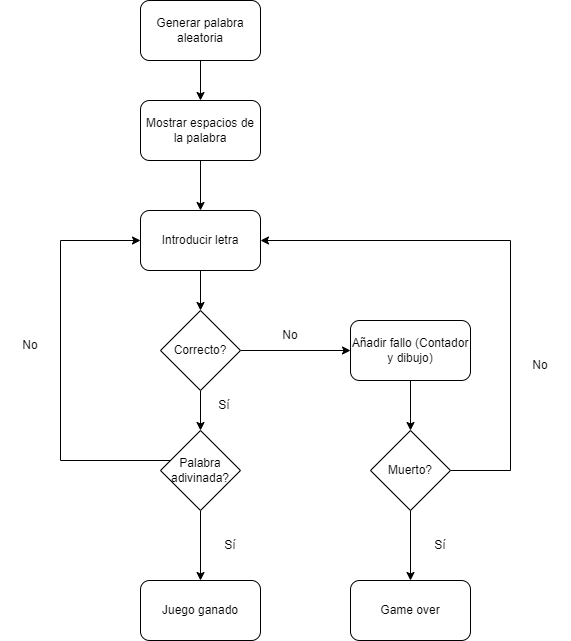

The diagram above was exported from draw.io. Its source (the exported page's mxGraphModel, read from the mxfile embedded in the PNG):
<mxGraphModel dx="1196" dy="752" grid="1" gridSize="10" guides="1" tooltips="1" connect="1" arrows="1" fold="1" page="1" pageScale="1" pageWidth="827" pageHeight="1169" math="0" shadow="0">
  <root>
    <mxCell id="WIyWlLk6GJQsqaUBKTNV-0" />
    <mxCell id="WIyWlLk6GJQsqaUBKTNV-1" parent="WIyWlLk6GJQsqaUBKTNV-0" />
    <mxCell id="FMGzr_8mgL4rCEyX0z3a-11" style="edgeStyle=orthogonalEdgeStyle;rounded=0;orthogonalLoop=1;jettySize=auto;html=1;exitX=0.5;exitY=1;exitDx=0;exitDy=0;entryX=0.5;entryY=0;entryDx=0;entryDy=0;" edge="1" parent="WIyWlLk6GJQsqaUBKTNV-1" source="FMGzr_8mgL4rCEyX0z3a-0" target="FMGzr_8mgL4rCEyX0z3a-2">
      <mxGeometry relative="1" as="geometry" />
    </mxCell>
    <mxCell id="FMGzr_8mgL4rCEyX0z3a-0" value="Generar palabra aleatoria" style="rounded=1;whiteSpace=wrap;html=1;" vertex="1" parent="WIyWlLk6GJQsqaUBKTNV-1">
      <mxGeometry x="330" y="40" width="120" height="60" as="geometry" />
    </mxCell>
    <mxCell id="FMGzr_8mgL4rCEyX0z3a-12" style="edgeStyle=orthogonalEdgeStyle;rounded=0;orthogonalLoop=1;jettySize=auto;html=1;exitX=0.5;exitY=1;exitDx=0;exitDy=0;entryX=0.5;entryY=0;entryDx=0;entryDy=0;" edge="1" parent="WIyWlLk6GJQsqaUBKTNV-1" source="FMGzr_8mgL4rCEyX0z3a-2" target="FMGzr_8mgL4rCEyX0z3a-3">
      <mxGeometry relative="1" as="geometry" />
    </mxCell>
    <mxCell id="FMGzr_8mgL4rCEyX0z3a-2" value="Mostrar espacios de la palabra" style="rounded=1;whiteSpace=wrap;html=1;" vertex="1" parent="WIyWlLk6GJQsqaUBKTNV-1">
      <mxGeometry x="330" y="140" width="120" height="60" as="geometry" />
    </mxCell>
    <mxCell id="FMGzr_8mgL4rCEyX0z3a-13" style="edgeStyle=orthogonalEdgeStyle;rounded=0;orthogonalLoop=1;jettySize=auto;html=1;exitX=0.5;exitY=1;exitDx=0;exitDy=0;entryX=0.5;entryY=0;entryDx=0;entryDy=0;" edge="1" parent="WIyWlLk6GJQsqaUBKTNV-1" source="FMGzr_8mgL4rCEyX0z3a-3" target="FMGzr_8mgL4rCEyX0z3a-4">
      <mxGeometry relative="1" as="geometry" />
    </mxCell>
    <mxCell id="FMGzr_8mgL4rCEyX0z3a-3" value="Introducir letra" style="rounded=1;whiteSpace=wrap;html=1;" vertex="1" parent="WIyWlLk6GJQsqaUBKTNV-1">
      <mxGeometry x="330" y="250" width="120" height="60" as="geometry" />
    </mxCell>
    <mxCell id="FMGzr_8mgL4rCEyX0z3a-14" style="edgeStyle=orthogonalEdgeStyle;rounded=0;orthogonalLoop=1;jettySize=auto;html=1;exitX=0.5;exitY=1;exitDx=0;exitDy=0;entryX=0.5;entryY=0;entryDx=0;entryDy=0;" edge="1" parent="WIyWlLk6GJQsqaUBKTNV-1" source="FMGzr_8mgL4rCEyX0z3a-4" target="FMGzr_8mgL4rCEyX0z3a-8">
      <mxGeometry relative="1" as="geometry" />
    </mxCell>
    <mxCell id="FMGzr_8mgL4rCEyX0z3a-16" style="edgeStyle=orthogonalEdgeStyle;rounded=0;orthogonalLoop=1;jettySize=auto;html=1;exitX=1;exitY=0.5;exitDx=0;exitDy=0;entryX=0;entryY=0.5;entryDx=0;entryDy=0;" edge="1" parent="WIyWlLk6GJQsqaUBKTNV-1" source="FMGzr_8mgL4rCEyX0z3a-4" target="FMGzr_8mgL4rCEyX0z3a-5">
      <mxGeometry relative="1" as="geometry" />
    </mxCell>
    <mxCell id="FMGzr_8mgL4rCEyX0z3a-4" value="Correcto?" style="rhombus;whiteSpace=wrap;html=1;" vertex="1" parent="WIyWlLk6GJQsqaUBKTNV-1">
      <mxGeometry x="350" y="350" width="80" height="80" as="geometry" />
    </mxCell>
    <mxCell id="FMGzr_8mgL4rCEyX0z3a-17" style="edgeStyle=orthogonalEdgeStyle;rounded=0;orthogonalLoop=1;jettySize=auto;html=1;exitX=0.5;exitY=1;exitDx=0;exitDy=0;entryX=0.5;entryY=0;entryDx=0;entryDy=0;" edge="1" parent="WIyWlLk6GJQsqaUBKTNV-1" source="FMGzr_8mgL4rCEyX0z3a-5" target="FMGzr_8mgL4rCEyX0z3a-6">
      <mxGeometry relative="1" as="geometry" />
    </mxCell>
    <mxCell id="FMGzr_8mgL4rCEyX0z3a-5" value="Añadir fallo (Contador y dibujo)" style="rounded=1;whiteSpace=wrap;html=1;" vertex="1" parent="WIyWlLk6GJQsqaUBKTNV-1">
      <mxGeometry x="540" y="360" width="120" height="60" as="geometry" />
    </mxCell>
    <mxCell id="FMGzr_8mgL4rCEyX0z3a-18" style="edgeStyle=orthogonalEdgeStyle;rounded=0;orthogonalLoop=1;jettySize=auto;html=1;exitX=0.5;exitY=1;exitDx=0;exitDy=0;entryX=0.5;entryY=0;entryDx=0;entryDy=0;" edge="1" parent="WIyWlLk6GJQsqaUBKTNV-1" source="FMGzr_8mgL4rCEyX0z3a-6" target="FMGzr_8mgL4rCEyX0z3a-7">
      <mxGeometry relative="1" as="geometry" />
    </mxCell>
    <mxCell id="FMGzr_8mgL4rCEyX0z3a-20" style="edgeStyle=orthogonalEdgeStyle;rounded=0;orthogonalLoop=1;jettySize=auto;html=1;exitX=1;exitY=0.5;exitDx=0;exitDy=0;entryX=1;entryY=0.5;entryDx=0;entryDy=0;" edge="1" parent="WIyWlLk6GJQsqaUBKTNV-1" source="FMGzr_8mgL4rCEyX0z3a-6" target="FMGzr_8mgL4rCEyX0z3a-3">
      <mxGeometry relative="1" as="geometry">
        <Array as="points">
          <mxPoint x="700" y="510" />
          <mxPoint x="700" y="280" />
        </Array>
      </mxGeometry>
    </mxCell>
    <mxCell id="FMGzr_8mgL4rCEyX0z3a-6" value="Muerto?" style="rhombus;whiteSpace=wrap;html=1;" vertex="1" parent="WIyWlLk6GJQsqaUBKTNV-1">
      <mxGeometry x="560" y="470" width="80" height="80" as="geometry" />
    </mxCell>
    <mxCell id="FMGzr_8mgL4rCEyX0z3a-7" value="Game over" style="rounded=1;whiteSpace=wrap;html=1;" vertex="1" parent="WIyWlLk6GJQsqaUBKTNV-1">
      <mxGeometry x="540" y="620" width="120" height="60" as="geometry" />
    </mxCell>
    <mxCell id="FMGzr_8mgL4rCEyX0z3a-15" style="edgeStyle=orthogonalEdgeStyle;rounded=0;orthogonalLoop=1;jettySize=auto;html=1;exitX=0.5;exitY=1;exitDx=0;exitDy=0;entryX=0.5;entryY=0;entryDx=0;entryDy=0;" edge="1" parent="WIyWlLk6GJQsqaUBKTNV-1" source="FMGzr_8mgL4rCEyX0z3a-8" target="FMGzr_8mgL4rCEyX0z3a-9">
      <mxGeometry relative="1" as="geometry" />
    </mxCell>
    <mxCell id="FMGzr_8mgL4rCEyX0z3a-19" style="edgeStyle=orthogonalEdgeStyle;rounded=0;orthogonalLoop=1;jettySize=auto;html=1;entryX=0;entryY=0.5;entryDx=0;entryDy=0;" edge="1" parent="WIyWlLk6GJQsqaUBKTNV-1" source="FMGzr_8mgL4rCEyX0z3a-8" target="FMGzr_8mgL4rCEyX0z3a-3">
      <mxGeometry relative="1" as="geometry">
        <mxPoint x="250" y="270" as="targetPoint" />
        <Array as="points">
          <mxPoint x="250" y="500" />
          <mxPoint x="250" y="280" />
        </Array>
      </mxGeometry>
    </mxCell>
    <mxCell id="FMGzr_8mgL4rCEyX0z3a-8" value="Palabra adivinada?" style="rhombus;whiteSpace=wrap;html=1;" vertex="1" parent="WIyWlLk6GJQsqaUBKTNV-1">
      <mxGeometry x="350" y="470" width="80" height="80" as="geometry" />
    </mxCell>
    <mxCell id="FMGzr_8mgL4rCEyX0z3a-9" value="Juego ganado" style="rounded=1;whiteSpace=wrap;html=1;" vertex="1" parent="WIyWlLk6GJQsqaUBKTNV-1">
      <mxGeometry x="330" y="620" width="120" height="60" as="geometry" />
    </mxCell>
    <mxCell id="FMGzr_8mgL4rCEyX0z3a-21" value="No" style="text;html=1;strokeColor=none;fillColor=none;align=center;verticalAlign=middle;whiteSpace=wrap;rounded=0;" vertex="1" parent="WIyWlLk6GJQsqaUBKTNV-1">
      <mxGeometry x="700" y="390" width="60" height="30" as="geometry" />
    </mxCell>
    <mxCell id="FMGzr_8mgL4rCEyX0z3a-22" value="No" style="text;html=1;strokeColor=none;fillColor=none;align=center;verticalAlign=middle;whiteSpace=wrap;rounded=0;" vertex="1" parent="WIyWlLk6GJQsqaUBKTNV-1">
      <mxGeometry x="190" y="370" width="60" height="30" as="geometry" />
    </mxCell>
    <mxCell id="FMGzr_8mgL4rCEyX0z3a-23" value="No" style="text;html=1;strokeColor=none;fillColor=none;align=center;verticalAlign=middle;whiteSpace=wrap;rounded=0;" vertex="1" parent="WIyWlLk6GJQsqaUBKTNV-1">
      <mxGeometry x="450" y="360" width="60" height="30" as="geometry" />
    </mxCell>
    <mxCell id="FMGzr_8mgL4rCEyX0z3a-24" value="Sí" style="text;html=1;strokeColor=none;fillColor=none;align=center;verticalAlign=middle;whiteSpace=wrap;rounded=0;" vertex="1" parent="WIyWlLk6GJQsqaUBKTNV-1">
      <mxGeometry x="384" y="430" width="60" height="30" as="geometry" />
    </mxCell>
    <mxCell id="FMGzr_8mgL4rCEyX0z3a-26" value="Sí" style="text;html=1;strokeColor=none;fillColor=none;align=center;verticalAlign=middle;whiteSpace=wrap;rounded=0;" vertex="1" parent="WIyWlLk6GJQsqaUBKTNV-1">
      <mxGeometry x="390" y="569.5" width="60" height="30" as="geometry" />
    </mxCell>
    <mxCell id="FMGzr_8mgL4rCEyX0z3a-27" value="Sí" style="text;html=1;strokeColor=none;fillColor=none;align=center;verticalAlign=middle;whiteSpace=wrap;rounded=0;" vertex="1" parent="WIyWlLk6GJQsqaUBKTNV-1">
      <mxGeometry x="600" y="570" width="60" height="30" as="geometry" />
    </mxCell>
  </root>
</mxGraphModel>